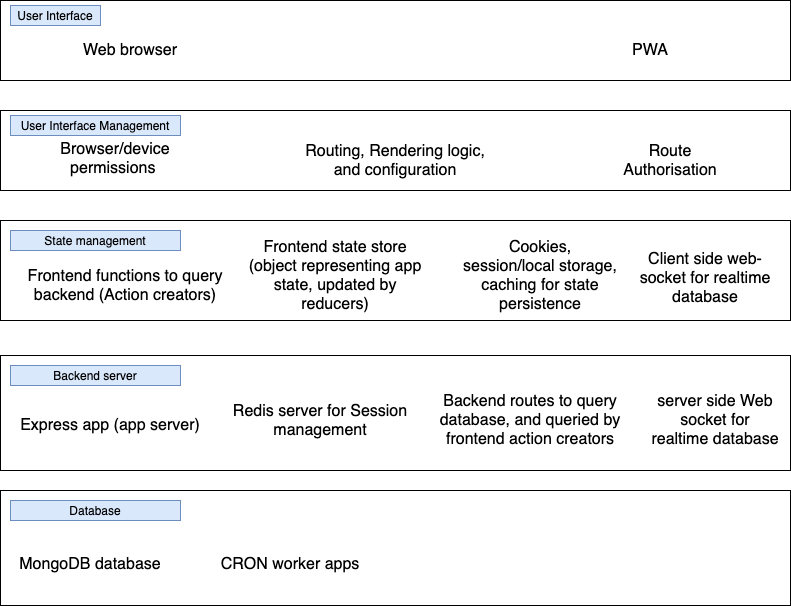

The diagram above was exported from draw.io. Its source (the exported page's mxGraphModel, read from the mxfile embedded in the PNG):
<mxGraphModel dx="930" dy="492" grid="1" gridSize="10" guides="1" tooltips="1" connect="1" arrows="1" fold="1" page="1" pageScale="1" pageWidth="1100" pageHeight="850" math="0" shadow="0">
  <root>
    <mxCell id="0" />
    <mxCell id="1" parent="0" />
    <mxCell id="jM5zHuzDkdoy_byZclvd-1" value="" style="rounded=0;whiteSpace=wrap;html=1;" vertex="1" parent="1">
      <mxGeometry x="90" y="40" width="790" height="80" as="geometry" />
    </mxCell>
    <mxCell id="jM5zHuzDkdoy_byZclvd-2" value="&lt;font size=&quot;3&quot;&gt;Web browser&lt;/font&gt;" style="text;html=1;strokeColor=none;fillColor=none;align=center;verticalAlign=middle;whiteSpace=wrap;rounded=0;" vertex="1" parent="1">
      <mxGeometry x="120" y="65" width="200" height="50" as="geometry" />
    </mxCell>
    <mxCell id="jM5zHuzDkdoy_byZclvd-3" value="&lt;font size=&quot;3&quot;&gt;PWA&lt;/font&gt;" style="text;html=1;strokeColor=none;fillColor=none;align=center;verticalAlign=middle;whiteSpace=wrap;rounded=0;" vertex="1" parent="1">
      <mxGeometry x="640" y="65" width="200" height="50" as="geometry" />
    </mxCell>
    <mxCell id="jM5zHuzDkdoy_byZclvd-4" value="User Interface" style="text;html=1;strokeColor=#6c8ebf;fillColor=#dae8fc;align=center;verticalAlign=middle;whiteSpace=wrap;rounded=0;" vertex="1" parent="1">
      <mxGeometry x="100" y="45" width="90" height="20" as="geometry" />
    </mxCell>
    <mxCell id="jM5zHuzDkdoy_byZclvd-6" value="" style="rounded=0;whiteSpace=wrap;html=1;" vertex="1" parent="1">
      <mxGeometry x="90" y="150" width="790" height="80" as="geometry" />
    </mxCell>
    <mxCell id="jM5zHuzDkdoy_byZclvd-7" value="&lt;font size=&quot;3&quot;&gt;Browser/device permissions&amp;nbsp;&lt;/font&gt;" style="text;html=1;strokeColor=none;fillColor=none;align=center;verticalAlign=middle;whiteSpace=wrap;rounded=0;" vertex="1" parent="1">
      <mxGeometry x="110" y="175" width="190" height="45" as="geometry" />
    </mxCell>
    <mxCell id="jM5zHuzDkdoy_byZclvd-9" value="User Interface Management" style="text;html=1;strokeColor=#6c8ebf;fillColor=#dae8fc;align=center;verticalAlign=middle;whiteSpace=wrap;rounded=0;" vertex="1" parent="1">
      <mxGeometry x="100" y="155" width="170" height="20" as="geometry" />
    </mxCell>
    <mxCell id="jM5zHuzDkdoy_byZclvd-10" value="&lt;font size=&quot;3&quot;&gt;Routing, Rendering logic, and configuration&lt;/font&gt;" style="text;html=1;strokeColor=none;fillColor=none;align=center;verticalAlign=middle;whiteSpace=wrap;rounded=0;" vertex="1" parent="1">
      <mxGeometry x="385" y="175" width="200" height="50" as="geometry" />
    </mxCell>
    <mxCell id="jM5zHuzDkdoy_byZclvd-11" value="" style="rounded=0;whiteSpace=wrap;html=1;" vertex="1" parent="1">
      <mxGeometry x="90" y="260" width="790" height="100" as="geometry" />
    </mxCell>
    <mxCell id="jM5zHuzDkdoy_byZclvd-12" value="State management" style="text;html=1;strokeColor=#6c8ebf;fillColor=#dae8fc;align=center;verticalAlign=middle;whiteSpace=wrap;rounded=0;" vertex="1" parent="1">
      <mxGeometry x="100" y="270" width="170" height="20" as="geometry" />
    </mxCell>
    <mxCell id="jM5zHuzDkdoy_byZclvd-13" value="&lt;font size=&quot;3&quot;&gt;Route Authorisation&lt;/font&gt;" style="text;html=1;strokeColor=none;fillColor=none;align=center;verticalAlign=middle;whiteSpace=wrap;rounded=0;" vertex="1" parent="1">
      <mxGeometry x="700" y="180" width="120" height="40" as="geometry" />
    </mxCell>
    <mxCell id="jM5zHuzDkdoy_byZclvd-16" value="&lt;font size=&quot;3&quot;&gt;Cookies, session/local storage, caching for state persistence&lt;/font&gt;" style="text;html=1;strokeColor=none;fillColor=none;align=center;verticalAlign=middle;whiteSpace=wrap;rounded=0;" vertex="1" parent="1">
      <mxGeometry x="550" y="280" width="160" height="70" as="geometry" />
    </mxCell>
    <mxCell id="jM5zHuzDkdoy_byZclvd-18" value="&lt;font size=&quot;3&quot;&gt;Frontend functions to query backend (Action creators)&lt;/font&gt;" style="text;html=1;strokeColor=none;fillColor=none;align=center;verticalAlign=middle;whiteSpace=wrap;rounded=0;" vertex="1" parent="1">
      <mxGeometry x="100" y="300" width="230" height="50" as="geometry" />
    </mxCell>
    <mxCell id="jM5zHuzDkdoy_byZclvd-19" value="&lt;font size=&quot;3&quot;&gt;Frontend state store (object representing app state, updated by reducers)&lt;/font&gt;" style="text;html=1;strokeColor=none;fillColor=none;align=center;verticalAlign=middle;whiteSpace=wrap;rounded=0;" vertex="1" parent="1">
      <mxGeometry x="330" y="275" width="190" height="80" as="geometry" />
    </mxCell>
    <mxCell id="jM5zHuzDkdoy_byZclvd-20" value="&lt;font size=&quot;3&quot;&gt;Client side web-socket for realtime database&lt;/font&gt;" style="text;html=1;strokeColor=none;fillColor=none;align=center;verticalAlign=middle;whiteSpace=wrap;rounded=0;" vertex="1" parent="1">
      <mxGeometry x="720" y="280" width="150" height="75" as="geometry" />
    </mxCell>
    <mxCell id="jM5zHuzDkdoy_byZclvd-21" value="" style="rounded=0;whiteSpace=wrap;html=1;" vertex="1" parent="1">
      <mxGeometry x="90" y="395" width="790" height="115" as="geometry" />
    </mxCell>
    <mxCell id="jM5zHuzDkdoy_byZclvd-22" value="Backend server" style="text;html=1;strokeColor=#6c8ebf;fillColor=#dae8fc;align=center;verticalAlign=middle;whiteSpace=wrap;rounded=0;" vertex="1" parent="1">
      <mxGeometry x="100" y="405" width="170" height="20" as="geometry" />
    </mxCell>
    <mxCell id="jM5zHuzDkdoy_byZclvd-24" value="&lt;font size=&quot;3&quot;&gt;Express app (app server)&lt;/font&gt;" style="text;html=1;strokeColor=none;fillColor=none;align=center;verticalAlign=middle;whiteSpace=wrap;rounded=0;" vertex="1" parent="1">
      <mxGeometry x="100" y="440" width="200" height="50" as="geometry" />
    </mxCell>
    <mxCell id="jM5zHuzDkdoy_byZclvd-25" value="&lt;font size=&quot;3&quot;&gt;Redis server for Session management&lt;/font&gt;" style="text;html=1;strokeColor=none;fillColor=none;align=center;verticalAlign=middle;whiteSpace=wrap;rounded=0;" vertex="1" parent="1">
      <mxGeometry x="310" y="430" width="200" height="60" as="geometry" />
    </mxCell>
    <mxCell id="jM5zHuzDkdoy_byZclvd-26" value="&lt;font size=&quot;3&quot;&gt;Backend routes to query database, and queried by frontend action creators&lt;/font&gt;" style="text;html=1;strokeColor=none;fillColor=none;align=center;verticalAlign=middle;whiteSpace=wrap;rounded=0;" vertex="1" parent="1">
      <mxGeometry x="520" y="430" width="200" height="60" as="geometry" />
    </mxCell>
    <mxCell id="jM5zHuzDkdoy_byZclvd-27" value="&lt;font size=&quot;3&quot;&gt;server side Web socket for realtime database&lt;/font&gt;" style="text;html=1;strokeColor=none;fillColor=none;align=center;verticalAlign=middle;whiteSpace=wrap;rounded=0;" vertex="1" parent="1">
      <mxGeometry x="740" y="430" width="130" height="60" as="geometry" />
    </mxCell>
    <mxCell id="jM5zHuzDkdoy_byZclvd-28" value="" style="rounded=0;whiteSpace=wrap;html=1;" vertex="1" parent="1">
      <mxGeometry x="90" y="530" width="790" height="115" as="geometry" />
    </mxCell>
    <mxCell id="jM5zHuzDkdoy_byZclvd-29" value="Database" style="text;html=1;strokeColor=#6c8ebf;fillColor=#dae8fc;align=center;verticalAlign=middle;whiteSpace=wrap;rounded=0;" vertex="1" parent="1">
      <mxGeometry x="100" y="540" width="170" height="20" as="geometry" />
    </mxCell>
    <mxCell id="jM5zHuzDkdoy_byZclvd-30" value="&lt;font size=&quot;3&quot;&gt;MongoDB database&lt;/font&gt;" style="text;html=1;strokeColor=none;fillColor=none;align=center;verticalAlign=middle;whiteSpace=wrap;rounded=0;" vertex="1" parent="1">
      <mxGeometry x="100" y="577.5" width="160" height="52.5" as="geometry" />
    </mxCell>
    <mxCell id="jM5zHuzDkdoy_byZclvd-31" value="&lt;font size=&quot;3&quot;&gt;CRON worker apps&lt;/font&gt;" style="text;html=1;strokeColor=none;fillColor=none;align=center;verticalAlign=middle;whiteSpace=wrap;rounded=0;" vertex="1" parent="1">
      <mxGeometry x="300" y="577.5" width="160" height="52.5" as="geometry" />
    </mxCell>
  </root>
</mxGraphModel>